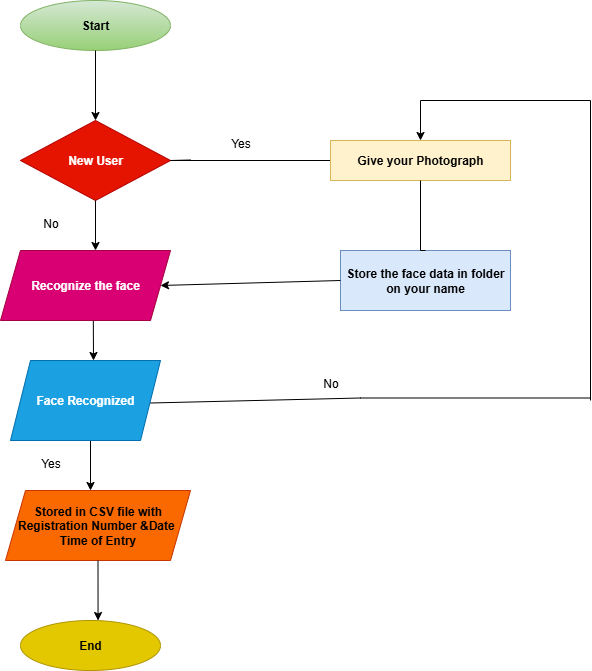

The diagram above was exported from draw.io. Its source (the exported page's mxGraphModel, read from the mxfile embedded in the PNG):
<mxGraphModel dx="1042" dy="510" grid="1" gridSize="10" guides="1" tooltips="1" connect="1" arrows="1" fold="1" page="1" pageScale="1" pageWidth="850" pageHeight="1100" math="0" shadow="0">
  <root>
    <mxCell id="0" />
    <mxCell id="1" parent="0" />
    <mxCell id="RZ_D3qBrsp9mcXrnb-wz-1" value="&lt;b&gt;Start&lt;/b&gt;" style="ellipse;whiteSpace=wrap;html=1;strokeColor=#82b366;fillColor=#d5e8d4;gradientColor=#97d077;" vertex="1" parent="1">
      <mxGeometry x="110" y="20" width="150" height="50" as="geometry" />
    </mxCell>
    <mxCell id="RZ_D3qBrsp9mcXrnb-wz-2" value="" style="endArrow=classic;html=1;rounded=0;exitX=0.5;exitY=1;exitDx=0;exitDy=0;" edge="1" parent="1" source="RZ_D3qBrsp9mcXrnb-wz-1">
      <mxGeometry width="50" height="50" relative="1" as="geometry">
        <mxPoint x="180" y="90" as="sourcePoint" />
        <mxPoint x="185" y="140" as="targetPoint" />
      </mxGeometry>
    </mxCell>
    <mxCell id="RZ_D3qBrsp9mcXrnb-wz-4" value="&lt;b&gt;New User&lt;/b&gt;" style="rhombus;whiteSpace=wrap;html=1;fillColor=#e51400;fontColor=#ffffff;strokeColor=#B20000;" vertex="1" parent="1">
      <mxGeometry x="110" y="140" width="150" height="80" as="geometry" />
    </mxCell>
    <mxCell id="RZ_D3qBrsp9mcXrnb-wz-7" value="" style="endArrow=classic;html=1;rounded=0;exitX=0.5;exitY=1;exitDx=0;exitDy=0;" edge="1" parent="1" source="RZ_D3qBrsp9mcXrnb-wz-4">
      <mxGeometry width="50" height="50" relative="1" as="geometry">
        <mxPoint x="530" y="290" as="sourcePoint" />
        <mxPoint x="185" y="270" as="targetPoint" />
      </mxGeometry>
    </mxCell>
    <mxCell id="RZ_D3qBrsp9mcXrnb-wz-8" value="&lt;b&gt;Recognize the face&lt;/b&gt;" style="shape=parallelogram;perimeter=parallelogramPerimeter;whiteSpace=wrap;html=1;fixedSize=1;fillColor=#d80073;fontColor=#ffffff;strokeColor=#A50040;" vertex="1" parent="1">
      <mxGeometry x="90" y="270" width="170" height="70" as="geometry" />
    </mxCell>
    <mxCell id="RZ_D3qBrsp9mcXrnb-wz-9" value="" style="endArrow=classic;html=1;rounded=0;exitX=0.546;exitY=1.003;exitDx=0;exitDy=0;exitPerimeter=0;" edge="1" parent="1" source="RZ_D3qBrsp9mcXrnb-wz-8">
      <mxGeometry width="50" height="50" relative="1" as="geometry">
        <mxPoint x="530" y="290" as="sourcePoint" />
        <mxPoint x="183" y="380" as="targetPoint" />
      </mxGeometry>
    </mxCell>
    <mxCell id="RZ_D3qBrsp9mcXrnb-wz-11" value="" style="endArrow=classic;html=1;rounded=0;exitX=0.5;exitY=1;exitDx=0;exitDy=0;" edge="1" parent="1">
      <mxGeometry width="50" height="50" relative="1" as="geometry">
        <mxPoint x="180" y="460" as="sourcePoint" />
        <mxPoint x="180" y="510" as="targetPoint" />
      </mxGeometry>
    </mxCell>
    <mxCell id="RZ_D3qBrsp9mcXrnb-wz-13" value="&lt;b&gt;Stored in CSV file with Registration Number &amp;amp;Date&amp;nbsp;&lt;/b&gt;&lt;div&gt;&lt;b&gt;Time of Entry&lt;/b&gt;&lt;/div&gt;" style="shape=parallelogram;perimeter=parallelogramPerimeter;whiteSpace=wrap;html=1;fixedSize=1;fillColor=#fa6800;fontColor=#000000;strokeColor=#C73500;" vertex="1" parent="1">
      <mxGeometry x="95" y="510" width="185" height="70" as="geometry" />
    </mxCell>
    <mxCell id="RZ_D3qBrsp9mcXrnb-wz-16" value="" style="endArrow=classic;html=1;rounded=0;exitX=0.5;exitY=1;exitDx=0;exitDy=0;entryX=0.554;entryY=0;entryDx=0;entryDy=0;entryPerimeter=0;" edge="1" parent="1" source="RZ_D3qBrsp9mcXrnb-wz-13" target="RZ_D3qBrsp9mcXrnb-wz-19">
      <mxGeometry width="50" height="50" relative="1" as="geometry">
        <mxPoint x="180" y="600" as="sourcePoint" />
        <mxPoint x="175" y="640" as="targetPoint" />
      </mxGeometry>
    </mxCell>
    <mxCell id="RZ_D3qBrsp9mcXrnb-wz-19" value="&lt;b&gt;End&lt;/b&gt;" style="ellipse;whiteSpace=wrap;html=1;fillColor=#e3c800;fontColor=#000000;strokeColor=#B09500;" vertex="1" parent="1">
      <mxGeometry x="110" y="640" width="140" height="50" as="geometry" />
    </mxCell>
    <mxCell id="RZ_D3qBrsp9mcXrnb-wz-21" value="" style="endArrow=none;html=1;rounded=0;" edge="1" parent="1">
      <mxGeometry width="50" height="50" relative="1" as="geometry">
        <mxPoint x="280" y="179.5" as="sourcePoint" />
        <mxPoint x="420" y="180" as="targetPoint" />
        <Array as="points">
          <mxPoint x="260" y="180" />
        </Array>
      </mxGeometry>
    </mxCell>
    <mxCell id="RZ_D3qBrsp9mcXrnb-wz-28" value="&lt;b&gt;Give your Photograph&lt;/b&gt;" style="rounded=0;whiteSpace=wrap;html=1;fillColor=#fff2cc;strokeColor=#d6b656;" vertex="1" parent="1">
      <mxGeometry x="420" y="160" width="180" height="40" as="geometry" />
    </mxCell>
    <mxCell id="RZ_D3qBrsp9mcXrnb-wz-29" value="&lt;b&gt;Store the face data in folder on your name&lt;/b&gt;" style="rounded=0;whiteSpace=wrap;html=1;fillColor=#dae8fc;strokeColor=#6c8ebf;" vertex="1" parent="1">
      <mxGeometry x="430" y="270" width="170" height="60" as="geometry" />
    </mxCell>
    <mxCell id="RZ_D3qBrsp9mcXrnb-wz-30" value="" style="endArrow=classic;html=1;rounded=0;entryX=1;entryY=0.5;entryDx=0;entryDy=0;" edge="1" parent="1" target="RZ_D3qBrsp9mcXrnb-wz-8">
      <mxGeometry width="50" height="50" relative="1" as="geometry">
        <mxPoint x="430" y="300" as="sourcePoint" />
        <mxPoint x="560" y="140" as="targetPoint" />
      </mxGeometry>
    </mxCell>
    <mxCell id="RZ_D3qBrsp9mcXrnb-wz-31" value="" style="endArrow=none;html=1;rounded=0;exitX=0.5;exitY=0;exitDx=0;exitDy=0;entryX=0.5;entryY=1;entryDx=0;entryDy=0;" edge="1" parent="1" source="RZ_D3qBrsp9mcXrnb-wz-29" target="RZ_D3qBrsp9mcXrnb-wz-28">
      <mxGeometry width="50" height="50" relative="1" as="geometry">
        <mxPoint x="510" y="250" as="sourcePoint" />
        <mxPoint x="560" y="200" as="targetPoint" />
        <Array as="points">
          <mxPoint x="510" y="270" />
        </Array>
      </mxGeometry>
    </mxCell>
    <mxCell id="RZ_D3qBrsp9mcXrnb-wz-36" value="" style="endArrow=classic;html=1;rounded=0;entryX=0.5;entryY=0;entryDx=0;entryDy=0;" edge="1" parent="1" target="RZ_D3qBrsp9mcXrnb-wz-28">
      <mxGeometry width="50" height="50" relative="1" as="geometry">
        <mxPoint x="510" y="120" as="sourcePoint" />
        <mxPoint x="560" y="130" as="targetPoint" />
      </mxGeometry>
    </mxCell>
    <mxCell id="RZ_D3qBrsp9mcXrnb-wz-37" value="" style="endArrow=none;html=1;rounded=0;" edge="1" parent="1">
      <mxGeometry width="50" height="50" relative="1" as="geometry">
        <mxPoint x="510" y="120" as="sourcePoint" />
        <mxPoint x="680" y="120" as="targetPoint" />
      </mxGeometry>
    </mxCell>
    <mxCell id="RZ_D3qBrsp9mcXrnb-wz-39" value="" style="endArrow=none;html=1;rounded=0;" edge="1" parent="1">
      <mxGeometry width="50" height="50" relative="1" as="geometry">
        <mxPoint x="680" y="420" as="sourcePoint" />
        <mxPoint x="680" y="120" as="targetPoint" />
      </mxGeometry>
    </mxCell>
    <mxCell id="RZ_D3qBrsp9mcXrnb-wz-40" value="" style="endArrow=none;html=1;rounded=0;exitX=1;exitY=0.5;exitDx=0;exitDy=0;" edge="1" parent="1">
      <mxGeometry width="50" height="50" relative="1" as="geometry">
        <mxPoint x="240" y="422.5" as="sourcePoint" />
        <mxPoint x="680" y="417.5" as="targetPoint" />
        <Array as="points">
          <mxPoint x="450" y="417.5" />
        </Array>
      </mxGeometry>
    </mxCell>
    <mxCell id="RZ_D3qBrsp9mcXrnb-wz-42" value="&lt;b&gt;Face Recognized&lt;/b&gt;" style="shape=parallelogram;perimeter=parallelogramPerimeter;whiteSpace=wrap;html=1;fixedSize=1;fillColor=#1ba1e2;fontColor=#ffffff;strokeColor=#006EAF;" vertex="1" parent="1">
      <mxGeometry x="100" y="380" width="150" height="80" as="geometry" />
    </mxCell>
    <mxCell id="RZ_D3qBrsp9mcXrnb-wz-45" value="Yes" style="text;html=1;align=center;verticalAlign=middle;resizable=0;points=[];autosize=1;strokeColor=none;fillColor=none;" vertex="1" parent="1">
      <mxGeometry x="310" y="148" width="40" height="30" as="geometry" />
    </mxCell>
    <mxCell id="RZ_D3qBrsp9mcXrnb-wz-47" value="No" style="text;html=1;align=center;verticalAlign=middle;resizable=0;points=[];autosize=1;strokeColor=none;fillColor=none;" vertex="1" parent="1">
      <mxGeometry x="400" y="388" width="40" height="30" as="geometry" />
    </mxCell>
    <mxCell id="RZ_D3qBrsp9mcXrnb-wz-48" value="No" style="text;html=1;align=center;verticalAlign=middle;resizable=0;points=[];autosize=1;strokeColor=none;fillColor=none;" vertex="1" parent="1">
      <mxGeometry x="120" y="228" width="40" height="30" as="geometry" />
    </mxCell>
    <mxCell id="RZ_D3qBrsp9mcXrnb-wz-49" value="Yes" style="text;html=1;align=center;verticalAlign=middle;resizable=0;points=[];autosize=1;strokeColor=none;fillColor=none;" vertex="1" parent="1">
      <mxGeometry x="120" y="468" width="40" height="30" as="geometry" />
    </mxCell>
  </root>
</mxGraphModel>